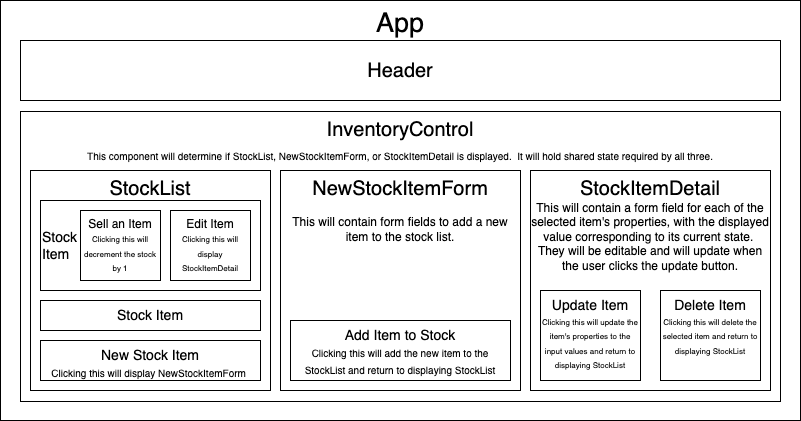

The diagram above was exported from draw.io. Its source (the exported page's mxGraphModel, read from the mxfile embedded in the PNG):
<mxGraphModel dx="794" dy="419" grid="1" gridSize="10" guides="1" tooltips="1" connect="1" arrows="1" fold="1" page="1" pageScale="1" pageWidth="850" pageHeight="1100" math="0" shadow="0">
  <root>
    <mxCell id="0" />
    <mxCell id="1" parent="0" />
    <mxCell id="TWeQiFtrZ5BaUIxIDIPl-1" value="App" style="rounded=0;whiteSpace=wrap;html=1;verticalAlign=top;fontSize=27;" vertex="1" parent="1">
      <mxGeometry x="10" y="10" width="800" height="420" as="geometry" />
    </mxCell>
    <mxCell id="TWeQiFtrZ5BaUIxIDIPl-2" value="&lt;font style=&quot;font-size: 20px;&quot;&gt;Header&lt;/font&gt;" style="rounded=0;whiteSpace=wrap;html=1;" vertex="1" parent="1">
      <mxGeometry x="30" y="50" width="760" height="60" as="geometry" />
    </mxCell>
    <mxCell id="TWeQiFtrZ5BaUIxIDIPl-3" value="InventoryControl&lt;br style=&quot;font-size: 19px;&quot;&gt;&lt;font style=&quot;font-size: 10px;&quot;&gt;This&lt;/font&gt;&lt;font size=&quot;1&quot; style=&quot;&quot;&gt;&amp;nbsp;component will determine if StockList, NewStockItemForm, or StockItemDetail is displayed.&amp;nbsp; It will hold shared state required by all three.&lt;/font&gt;" style="rounded=0;whiteSpace=wrap;html=1;verticalAlign=top;fontSize=20;" vertex="1" parent="1">
      <mxGeometry x="30" y="121" width="760" height="290" as="geometry" />
    </mxCell>
    <mxCell id="TWeQiFtrZ5BaUIxIDIPl-4" value="&lt;font style=&quot;font-size: 20px;&quot;&gt;StockList&lt;/font&gt;" style="rounded=0;whiteSpace=wrap;html=1;verticalAlign=top;fontSize=17;" vertex="1" parent="1">
      <mxGeometry x="40" y="180" width="240" height="220" as="geometry" />
    </mxCell>
    <mxCell id="TWeQiFtrZ5BaUIxIDIPl-5" value="&lt;font style=&quot;&quot;&gt;&lt;font style=&quot;font-size: 20px;&quot;&gt;NewStockItemForm&lt;/font&gt;&lt;br&gt;&lt;br&gt;This will contain form fields to add a new item to the stock list.&lt;br&gt;&lt;/font&gt;" style="rounded=0;whiteSpace=wrap;html=1;verticalAlign=top;" vertex="1" parent="1">
      <mxGeometry x="290" y="180" width="240" height="220" as="geometry" />
    </mxCell>
    <mxCell id="TWeQiFtrZ5BaUIxIDIPl-7" value="New Stock Item&lt;br style=&quot;font-size: 13px;&quot;&gt;&lt;font size=&quot;1&quot;&gt;Clicking this will display NewStockItemForm&amp;nbsp;&lt;/font&gt;" style="rounded=0;whiteSpace=wrap;html=1;verticalAlign=top;fontSize=14;" vertex="1" parent="1">
      <mxGeometry x="50" y="350" width="220" height="40" as="geometry" />
    </mxCell>
    <mxCell id="TWeQiFtrZ5BaUIxIDIPl-9" value="Add Item to Stock&lt;br style=&quot;font-size: 13px;&quot;&gt;&lt;font size=&quot;1&quot;&gt;Clicking this will add the new item to the StockList and return to displaying StockList&lt;/font&gt;" style="rounded=0;whiteSpace=wrap;html=1;verticalAlign=top;fontSize=14;" vertex="1" parent="1">
      <mxGeometry x="300" y="330" width="220" height="60" as="geometry" />
    </mxCell>
    <mxCell id="TWeQiFtrZ5BaUIxIDIPl-10" value="&lt;font style=&quot;font-size: 14px;&quot;&gt;Stock&lt;br&gt;Item&lt;/font&gt;" style="rounded=0;whiteSpace=wrap;html=1;labelPosition=center;verticalLabelPosition=middle;align=left;verticalAlign=middle;" vertex="1" parent="1">
      <mxGeometry x="50" y="210" width="220" height="90" as="geometry" />
    </mxCell>
    <mxCell id="TWeQiFtrZ5BaUIxIDIPl-13" value="&lt;font style=&quot;font-size: 14px;&quot;&gt;Stock Item&lt;/font&gt;" style="rounded=0;whiteSpace=wrap;html=1;align=center;" vertex="1" parent="1">
      <mxGeometry x="50" y="310" width="220" height="30" as="geometry" />
    </mxCell>
    <mxCell id="TWeQiFtrZ5BaUIxIDIPl-16" value="&lt;font style=&quot;&quot;&gt;&lt;span style=&quot;font-size: 20px;&quot;&gt;StockItemDetail&lt;/span&gt;&lt;br&gt;This will contain a form field for each of the selected item's properties, with the displayed value corresponding to its current state.&amp;nbsp; They will be editable and will update when the user clicks the update button.&lt;br&gt;&lt;/font&gt;" style="rounded=0;whiteSpace=wrap;html=1;verticalAlign=top;" vertex="1" parent="1">
      <mxGeometry x="540" y="180" width="240" height="220" as="geometry" />
    </mxCell>
    <mxCell id="TWeQiFtrZ5BaUIxIDIPl-17" value="&lt;font style=&quot;&quot;&gt;&lt;span style=&quot;font-size: 14px;&quot;&gt;Update Item&lt;/span&gt;&lt;br&gt;&lt;font style=&quot;font-size: 8px;&quot;&gt;Clicking this will update the item's properties to the input values and return to displaying StockList&lt;/font&gt;&lt;br&gt;&lt;/font&gt;" style="rounded=0;whiteSpace=wrap;html=1;verticalAlign=top;" vertex="1" parent="1">
      <mxGeometry x="550" y="300" width="100" height="90" as="geometry" />
    </mxCell>
    <mxCell id="TWeQiFtrZ5BaUIxIDIPl-18" value="&lt;font style=&quot;&quot;&gt;&lt;span style=&quot;font-size: 14px;&quot;&gt;Delete Item&lt;/span&gt;&lt;br&gt;&lt;font style=&quot;font-size: 8px;&quot;&gt;Clicking this will delete the selected item and return to displaying StockList&lt;/font&gt;&lt;br&gt;&lt;/font&gt;" style="rounded=0;whiteSpace=wrap;html=1;verticalAlign=top;" vertex="1" parent="1">
      <mxGeometry x="670" y="300" width="100" height="90" as="geometry" />
    </mxCell>
    <mxCell id="TWeQiFtrZ5BaUIxIDIPl-21" value="&lt;font style=&quot;&quot;&gt;Sell an Item&lt;br&gt;&lt;font style=&quot;font-size: 8px;&quot;&gt;Clicking this will decrement the stock by 1&lt;/font&gt;&lt;br&gt;&lt;/font&gt;" style="rounded=0;whiteSpace=wrap;html=1;verticalAlign=top;" vertex="1" parent="1">
      <mxGeometry x="90" y="220" width="80" height="70" as="geometry" />
    </mxCell>
    <mxCell id="TWeQiFtrZ5BaUIxIDIPl-22" value="&lt;font style=&quot;&quot;&gt;&lt;font style=&quot;&quot;&gt;Edit Item&lt;br&gt;&lt;/font&gt;&lt;font style=&quot;font-size: 8px;&quot;&gt;Clicking this will display StockItemDetail&lt;/font&gt;&lt;br&gt;&lt;/font&gt;" style="rounded=0;whiteSpace=wrap;html=1;verticalAlign=top;" vertex="1" parent="1">
      <mxGeometry x="180" y="220" width="80" height="70" as="geometry" />
    </mxCell>
  </root>
</mxGraphModel>